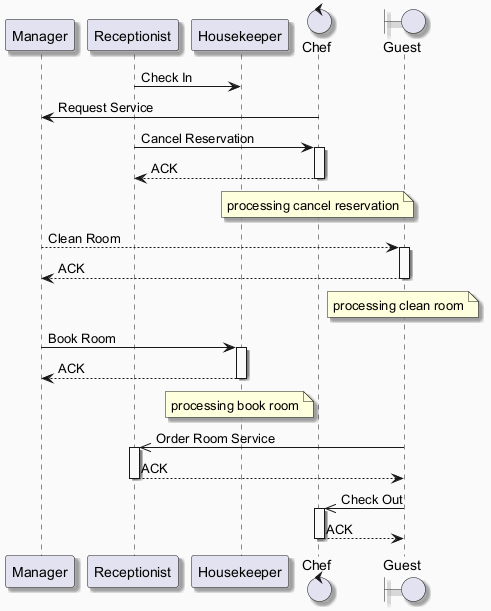

The diagram above was rendered by PlantUML. Its source (embedded in the PNG):
@startuml
skinparam backgroundColor #FAFAFA
skinparam classBackgroundColor #FFF3E0
skinparam classBorderColor #E65100
skinparam shadowing true
participant "Manager" as M
participant "Receptionist" as R
participant "Housekeeper" as H
control "Chef" as C
boundary "Guest" as G
R -> H : Check In
C -> M : Request Service
R -> C : Cancel Reservation
activate C
C --> R : ACK
deactivate C
note over C : processing cancel reservation
M --> G : Clean Room
activate G
G --> M : ACK
deactivate G
note over G : processing clean room
M -> H : Book Room
activate H
H --> M : ACK
deactivate H
note over H : processing book room
G ->> R : Order Room Service
activate R
R --> G : ACK
deactivate R
G ->> C : Check Out
activate C
C --> G : ACK
deactivate C
@enduml